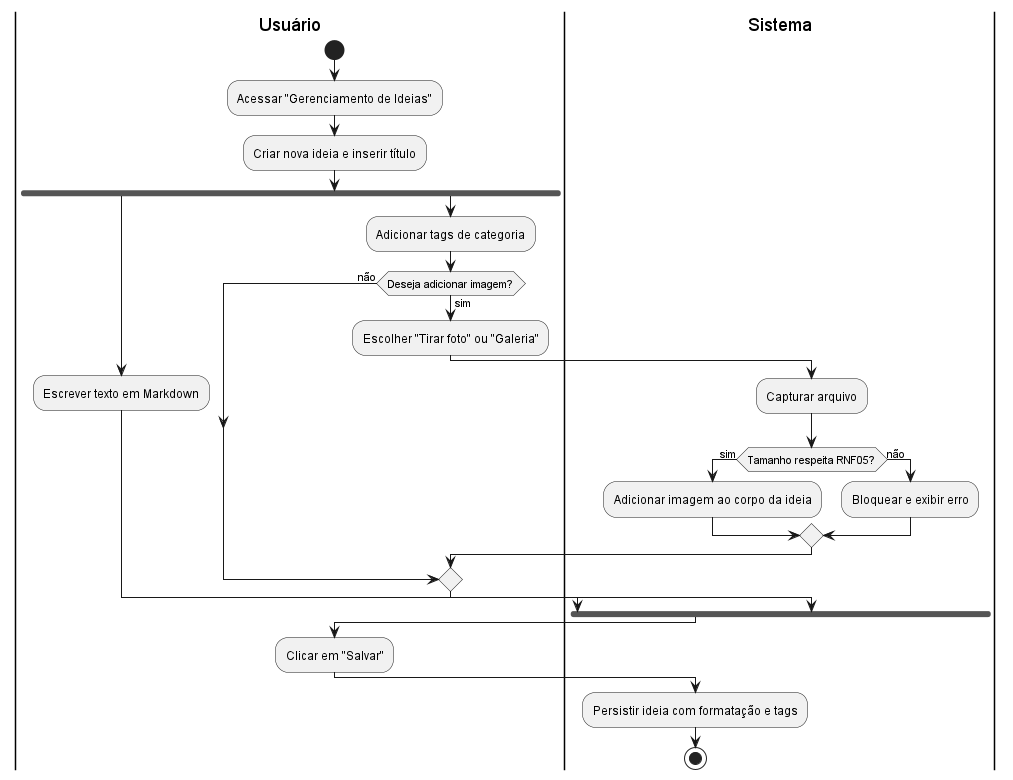

The diagram above was rendered by PlantUML. Its source (embedded in the PNG):
@startuml diagrama_UC09

|Usuário|
start
:Acessar "Gerenciamento de Ideias";
:Criar nova ideia e inserir título;
fork
  :Escrever texto em Markdown;
fork again
  :Adicionar tags de categoria;

  if (Deseja adicionar imagem?) then (sim)
    |Usuário|
    :Escolher "Tirar foto" ou "Galeria";
    |Sistema|
    :Capturar arquivo;
    if (Tamanho respeita RNF05?) then (sim)
      :Adicionar imagem ao corpo da ideia;
    else (não)
      :Bloquear e exibir erro;
    endif
  else (não)
  endif
end fork

|Usuário|
:Clicar em "Salvar";
|Sistema|
:Persistir ideia com formatação e tags;

stop
@enduml